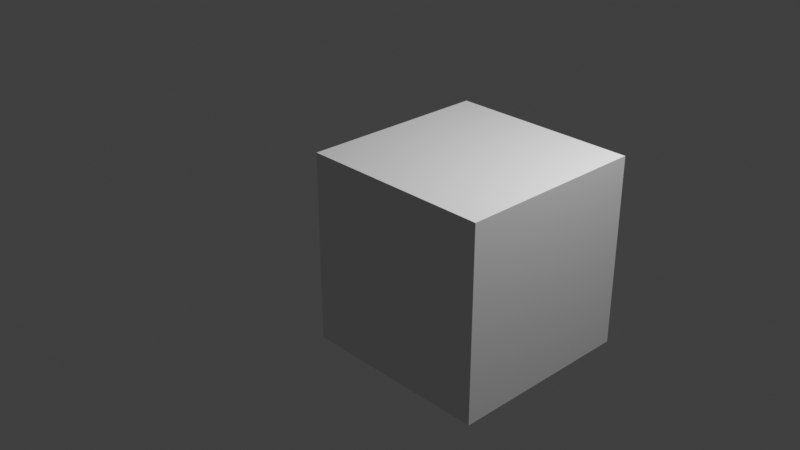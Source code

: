 # Source: simp.blend  (saved by Blender 2.83.19; exported with 4.5.12 LTS)
import bpy
from mathutils import Matrix  # noqa: F401  (used for matrix-valued properties, if any)

bpy.ops.wm.read_factory_settings(use_empty=True)
scene = bpy.context.scene
scene.name = 'Scene'

# ---- collections
col_collection = bpy.data.collections.new('Collection'); scene.collection.children.link(col_collection)

# ---- world
world_world = bpy.data.worlds.new('World'); scene.world = world_world
world_world.use_nodes = True; world_world.node_tree.nodes.clear()
_N = world_world.node_tree.nodes; _L = world_world.node_tree.links
n0 = _N.new('ShaderNodeOutputWorld'); n0.name = 'World Output'; n0.location = (300, 300)
n1 = _N.new('ShaderNodeBackground'); n1.name = 'Background'; n1.location = (10, 300)
n1.inputs[0].default_value = (0.05088, 0.05088, 0.05088, 1.0)
_L.new(n1.outputs[0], n0.inputs[0])
n0.is_active_output = True
world_world.color = (0.05088, 0.05088, 0.05088)
world_world.use_sun_shadow = False
world_world.sun_shadow_jitter_overblur = 0.0

# ---- cameras
cam_camera = bpy.data.cameras.new('Camera')
cam_camera.clip_end = 100.0
cam_camera.ortho_scale = 7.314

# ---- lights
light_light = bpy.data.lights.new('Light', 'POINT')
light_light.transmission_factor = 0.0
light_light.energy = 1000.0
light_light.shadow_soft_size = 0.1
light_light.shadow_maximum_resolution = 0.006
light_light.use_absolute_resolution = True

# ---- meshes
me_cube = bpy.data.meshes.new('Cube')
me_cube.from_pydata([(-1.0, -1.0, -1.0), (-1.0, -1.0, 1.0), (-1.0, 1.0, -1.0), (-1.0, 1.0, 1.0), (1.0, -1.0, -1.0), (1.0, -1.0, 1.0), (1.0, 1.0, -1.0), (1.0, 1.0, 1.0)], [], [(0, 1, 3, 2), (2, 3, 7, 6), (6, 7, 5, 4), (4, 5, 1, 0), (2, 6, 4, 0), (7, 3, 1, 5)])
_uv = me_cube.uv_layers.new(name='UVMap')
_uv.uv.foreach_set('vector', [0.375, 0.0, 0.625, 0.0, 0.625, 0.25, 0.375, 0.25, 0.375, 0.25, 0.625, 0.25, 0.625, 0.5, 0.375, 0.5, 0.375, 0.5, 0.625, 0.5, 0.625, 0.75, 0.375, 0.75, 0.375, 0.75, 0.625, 0.75, 0.625, 1.0, 0.375, 1.0, 0.125, 0.5, 0.375, 0.5, 0.375, 0.75, 0.125, 0.75, 0.625, 0.5, 0.875, 0.5, 0.875, 0.75, 0.625, 0.75])
me_cube.use_remesh_fix_poles = True
me_cube.use_remesh_preserve_attributes = False
me_cube.use_mirror_vertex_groups = False
me_cube.update()

# ---- objects
ob_light = bpy.data.objects.new('Light', light_light)
ob_camera = bpy.data.objects.new('Camera', cam_camera)
ob_cube = bpy.data.objects.new('Cube', me_cube)

# ---- transforms, parenting, visibility, modifiers, constraints
ob_light.location = (4.076, 1.005, 5.904)
ob_light.rotation_euler = (0.6503, 0.05522, 1.866)
ob_light.lock_rotations_4d = False
ob_light.empty_display_type = 'ARROWS'
ob_light.color = (0.0, 0.0, 0.0, 0.0)
ob_light.lineart.crease_threshold = 0.0
ob_camera.location = (7.359, -6.926, 4.958)
ob_camera.rotation_euler = (1.109, 0.0, 0.8149)
ob_camera.lock_rotations_4d = False
ob_camera.empty_display_type = 'ARROWS'
ob_camera.color = (0.0, 0.0, 0.0, 0.0)
ob_camera.display_type = 'WIRE'
ob_camera.lineart.crease_threshold = 0.0
ob_cube.location = (0.9529, 0.0, 0.0)
ob_cube.delta_rotation_euler = (0.001907, 0.001907, 0.001907)
ob_cube.lineart.crease_threshold = 0.0

# ---- collection membership
col_collection.objects.link(ob_light)
col_collection.objects.link(ob_camera)
col_collection.objects.link(ob_cube)

# ---- scene / render settings (as saved in the file)
scene.camera = ob_camera
scene.frame_start = 1; scene.frame_end = 250; scene.frame_set(30)
scene.render.engine = 'BLENDER_EEVEE_NEXT'
scene.cycles.use_denoising = False
scene.cycles.samples = 128
scene.cycles.sampling_pattern = 'TABULATED_SOBOL'
scene.cycles.use_adaptive_sampling = False
scene.cycles.use_light_tree = False
scene.view_settings.view_transform = 'Standard'
bpy.context.view_layer.update()
